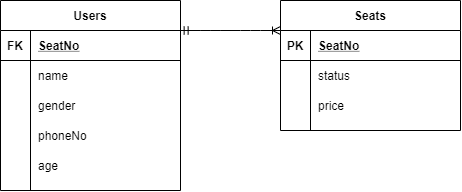

The diagram above was exported from draw.io. Its source (the exported page's mxGraphModel, read from the mxfile embedded in the PNG):
<mxGraphModel dx="723" dy="433" grid="1" gridSize="10" guides="1" tooltips="1" connect="1" arrows="1" fold="1" page="1" pageScale="1" pageWidth="1100" pageHeight="850" math="0" shadow="0">
  <root>
    <mxCell id="AhiHr7JKlRRG1Q3xm-pD-0" />
    <mxCell id="AhiHr7JKlRRG1Q3xm-pD-1" parent="AhiHr7JKlRRG1Q3xm-pD-0" />
    <mxCell id="AhiHr7JKlRRG1Q3xm-pD-2" value="Users" style="shape=table;startSize=30;container=1;collapsible=1;childLayout=tableLayout;fixedRows=1;rowLines=0;fontStyle=1;align=center;resizeLast=1;" vertex="1" parent="AhiHr7JKlRRG1Q3xm-pD-1">
      <mxGeometry x="150" y="170" width="180" height="190" as="geometry" />
    </mxCell>
    <mxCell id="AhiHr7JKlRRG1Q3xm-pD-3" value="" style="shape=partialRectangle;collapsible=0;dropTarget=0;pointerEvents=0;fillColor=none;top=0;left=0;bottom=1;right=0;points=[[0,0.5],[1,0.5]];portConstraint=eastwest;" vertex="1" parent="AhiHr7JKlRRG1Q3xm-pD-2">
      <mxGeometry y="30" width="180" height="30" as="geometry" />
    </mxCell>
    <mxCell id="AhiHr7JKlRRG1Q3xm-pD-4" value="FK" style="shape=partialRectangle;connectable=0;fillColor=none;top=0;left=0;bottom=0;right=0;fontStyle=1;overflow=hidden;" vertex="1" parent="AhiHr7JKlRRG1Q3xm-pD-3">
      <mxGeometry width="30" height="30" as="geometry" />
    </mxCell>
    <mxCell id="AhiHr7JKlRRG1Q3xm-pD-5" value="SeatNo" style="shape=partialRectangle;connectable=0;fillColor=none;top=0;left=0;bottom=0;right=0;align=left;spacingLeft=6;fontStyle=5;overflow=hidden;" vertex="1" parent="AhiHr7JKlRRG1Q3xm-pD-3">
      <mxGeometry x="30" width="150" height="30" as="geometry" />
    </mxCell>
    <mxCell id="AhiHr7JKlRRG1Q3xm-pD-6" value="" style="shape=partialRectangle;collapsible=0;dropTarget=0;pointerEvents=0;fillColor=none;top=0;left=0;bottom=0;right=0;points=[[0,0.5],[1,0.5]];portConstraint=eastwest;" vertex="1" parent="AhiHr7JKlRRG1Q3xm-pD-2">
      <mxGeometry y="60" width="180" height="30" as="geometry" />
    </mxCell>
    <mxCell id="AhiHr7JKlRRG1Q3xm-pD-7" value="" style="shape=partialRectangle;connectable=0;fillColor=none;top=0;left=0;bottom=0;right=0;editable=1;overflow=hidden;" vertex="1" parent="AhiHr7JKlRRG1Q3xm-pD-6">
      <mxGeometry width="30" height="30" as="geometry" />
    </mxCell>
    <mxCell id="AhiHr7JKlRRG1Q3xm-pD-8" value="name" style="shape=partialRectangle;connectable=0;fillColor=none;top=0;left=0;bottom=0;right=0;align=left;spacingLeft=6;overflow=hidden;" vertex="1" parent="AhiHr7JKlRRG1Q3xm-pD-6">
      <mxGeometry x="30" width="150" height="30" as="geometry" />
    </mxCell>
    <mxCell id="AhiHr7JKlRRG1Q3xm-pD-9" value="" style="shape=partialRectangle;collapsible=0;dropTarget=0;pointerEvents=0;fillColor=none;top=0;left=0;bottom=0;right=0;points=[[0,0.5],[1,0.5]];portConstraint=eastwest;" vertex="1" parent="AhiHr7JKlRRG1Q3xm-pD-2">
      <mxGeometry y="90" width="180" height="30" as="geometry" />
    </mxCell>
    <mxCell id="AhiHr7JKlRRG1Q3xm-pD-10" value="" style="shape=partialRectangle;connectable=0;fillColor=none;top=0;left=0;bottom=0;right=0;editable=1;overflow=hidden;" vertex="1" parent="AhiHr7JKlRRG1Q3xm-pD-9">
      <mxGeometry width="30" height="30" as="geometry" />
    </mxCell>
    <mxCell id="AhiHr7JKlRRG1Q3xm-pD-11" value="gender" style="shape=partialRectangle;connectable=0;fillColor=none;top=0;left=0;bottom=0;right=0;align=left;spacingLeft=6;overflow=hidden;" vertex="1" parent="AhiHr7JKlRRG1Q3xm-pD-9">
      <mxGeometry x="30" width="150" height="30" as="geometry" />
    </mxCell>
    <mxCell id="AhiHr7JKlRRG1Q3xm-pD-12" value="" style="shape=partialRectangle;collapsible=0;dropTarget=0;pointerEvents=0;fillColor=none;top=0;left=0;bottom=0;right=0;points=[[0,0.5],[1,0.5]];portConstraint=eastwest;" vertex="1" parent="AhiHr7JKlRRG1Q3xm-pD-2">
      <mxGeometry y="120" width="180" height="30" as="geometry" />
    </mxCell>
    <mxCell id="AhiHr7JKlRRG1Q3xm-pD-13" value="" style="shape=partialRectangle;connectable=0;fillColor=none;top=0;left=0;bottom=0;right=0;editable=1;overflow=hidden;" vertex="1" parent="AhiHr7JKlRRG1Q3xm-pD-12">
      <mxGeometry width="30" height="30" as="geometry" />
    </mxCell>
    <mxCell id="AhiHr7JKlRRG1Q3xm-pD-14" value="phoneNo" style="shape=partialRectangle;connectable=0;fillColor=none;top=0;left=0;bottom=0;right=0;align=left;spacingLeft=6;overflow=hidden;" vertex="1" parent="AhiHr7JKlRRG1Q3xm-pD-12">
      <mxGeometry x="30" width="150" height="30" as="geometry" />
    </mxCell>
    <mxCell id="AhiHr7JKlRRG1Q3xm-pD-28" value="" style="shape=partialRectangle;collapsible=0;dropTarget=0;pointerEvents=0;fillColor=none;top=0;left=0;bottom=0;right=0;points=[[0,0.5],[1,0.5]];portConstraint=eastwest;" vertex="1" parent="AhiHr7JKlRRG1Q3xm-pD-2">
      <mxGeometry y="150" width="180" height="30" as="geometry" />
    </mxCell>
    <mxCell id="AhiHr7JKlRRG1Q3xm-pD-29" value="" style="shape=partialRectangle;connectable=0;fillColor=none;top=0;left=0;bottom=0;right=0;editable=1;overflow=hidden;" vertex="1" parent="AhiHr7JKlRRG1Q3xm-pD-28">
      <mxGeometry width="30" height="30" as="geometry" />
    </mxCell>
    <mxCell id="AhiHr7JKlRRG1Q3xm-pD-30" value="age" style="shape=partialRectangle;connectable=0;fillColor=none;top=0;left=0;bottom=0;right=0;align=left;spacingLeft=6;overflow=hidden;" vertex="1" parent="AhiHr7JKlRRG1Q3xm-pD-28">
      <mxGeometry x="30" width="150" height="30" as="geometry" />
    </mxCell>
    <mxCell id="AhiHr7JKlRRG1Q3xm-pD-15" value="Seats" style="shape=table;startSize=30;container=1;collapsible=1;childLayout=tableLayout;fixedRows=1;rowLines=0;fontStyle=1;align=center;resizeLast=1;" vertex="1" parent="AhiHr7JKlRRG1Q3xm-pD-1">
      <mxGeometry x="430" y="170" width="180" height="130" as="geometry" />
    </mxCell>
    <mxCell id="AhiHr7JKlRRG1Q3xm-pD-16" value="" style="shape=partialRectangle;collapsible=0;dropTarget=0;pointerEvents=0;fillColor=none;top=0;left=0;bottom=1;right=0;points=[[0,0.5],[1,0.5]];portConstraint=eastwest;" vertex="1" parent="AhiHr7JKlRRG1Q3xm-pD-15">
      <mxGeometry y="30" width="180" height="30" as="geometry" />
    </mxCell>
    <mxCell id="AhiHr7JKlRRG1Q3xm-pD-17" value="PK" style="shape=partialRectangle;connectable=0;fillColor=none;top=0;left=0;bottom=0;right=0;fontStyle=1;overflow=hidden;" vertex="1" parent="AhiHr7JKlRRG1Q3xm-pD-16">
      <mxGeometry width="30" height="30" as="geometry" />
    </mxCell>
    <mxCell id="AhiHr7JKlRRG1Q3xm-pD-18" value="SeatNo" style="shape=partialRectangle;connectable=0;fillColor=none;top=0;left=0;bottom=0;right=0;align=left;spacingLeft=6;fontStyle=5;overflow=hidden;" vertex="1" parent="AhiHr7JKlRRG1Q3xm-pD-16">
      <mxGeometry x="30" width="150" height="30" as="geometry" />
    </mxCell>
    <mxCell id="AhiHr7JKlRRG1Q3xm-pD-19" value="" style="shape=partialRectangle;collapsible=0;dropTarget=0;pointerEvents=0;fillColor=none;top=0;left=0;bottom=0;right=0;points=[[0,0.5],[1,0.5]];portConstraint=eastwest;" vertex="1" parent="AhiHr7JKlRRG1Q3xm-pD-15">
      <mxGeometry y="60" width="180" height="30" as="geometry" />
    </mxCell>
    <mxCell id="AhiHr7JKlRRG1Q3xm-pD-20" value="" style="shape=partialRectangle;connectable=0;fillColor=none;top=0;left=0;bottom=0;right=0;editable=1;overflow=hidden;" vertex="1" parent="AhiHr7JKlRRG1Q3xm-pD-19">
      <mxGeometry width="30" height="30" as="geometry" />
    </mxCell>
    <mxCell id="AhiHr7JKlRRG1Q3xm-pD-21" value="status" style="shape=partialRectangle;connectable=0;fillColor=none;top=0;left=0;bottom=0;right=0;align=left;spacingLeft=6;overflow=hidden;" vertex="1" parent="AhiHr7JKlRRG1Q3xm-pD-19">
      <mxGeometry x="30" width="150" height="30" as="geometry" />
    </mxCell>
    <mxCell id="AhiHr7JKlRRG1Q3xm-pD-22" value="" style="shape=partialRectangle;collapsible=0;dropTarget=0;pointerEvents=0;fillColor=none;top=0;left=0;bottom=0;right=0;points=[[0,0.5],[1,0.5]];portConstraint=eastwest;" vertex="1" parent="AhiHr7JKlRRG1Q3xm-pD-15">
      <mxGeometry y="90" width="180" height="30" as="geometry" />
    </mxCell>
    <mxCell id="AhiHr7JKlRRG1Q3xm-pD-23" value="" style="shape=partialRectangle;connectable=0;fillColor=none;top=0;left=0;bottom=0;right=0;editable=1;overflow=hidden;" vertex="1" parent="AhiHr7JKlRRG1Q3xm-pD-22">
      <mxGeometry width="30" height="30" as="geometry" />
    </mxCell>
    <mxCell id="AhiHr7JKlRRG1Q3xm-pD-24" value="price" style="shape=partialRectangle;connectable=0;fillColor=none;top=0;left=0;bottom=0;right=0;align=left;spacingLeft=6;overflow=hidden;" vertex="1" parent="AhiHr7JKlRRG1Q3xm-pD-22">
      <mxGeometry x="30" width="150" height="30" as="geometry" />
    </mxCell>
    <mxCell id="AhiHr7JKlRRG1Q3xm-pD-31" value="" style="edgeStyle=entityRelationEdgeStyle;fontSize=12;html=1;endArrow=ERoneToMany;startArrow=ERmandOne;exitX=0.998;exitY=0;exitDx=0;exitDy=0;entryX=0;entryY=0;entryDx=0;entryDy=0;entryPerimeter=0;exitPerimeter=0;" edge="1" parent="AhiHr7JKlRRG1Q3xm-pD-1" source="AhiHr7JKlRRG1Q3xm-pD-3" target="AhiHr7JKlRRG1Q3xm-pD-16">
      <mxGeometry width="100" height="100" relative="1" as="geometry">
        <mxPoint x="290" y="390" as="sourcePoint" />
        <mxPoint x="460" y="203" as="targetPoint" />
      </mxGeometry>
    </mxCell>
  </root>
</mxGraphModel>